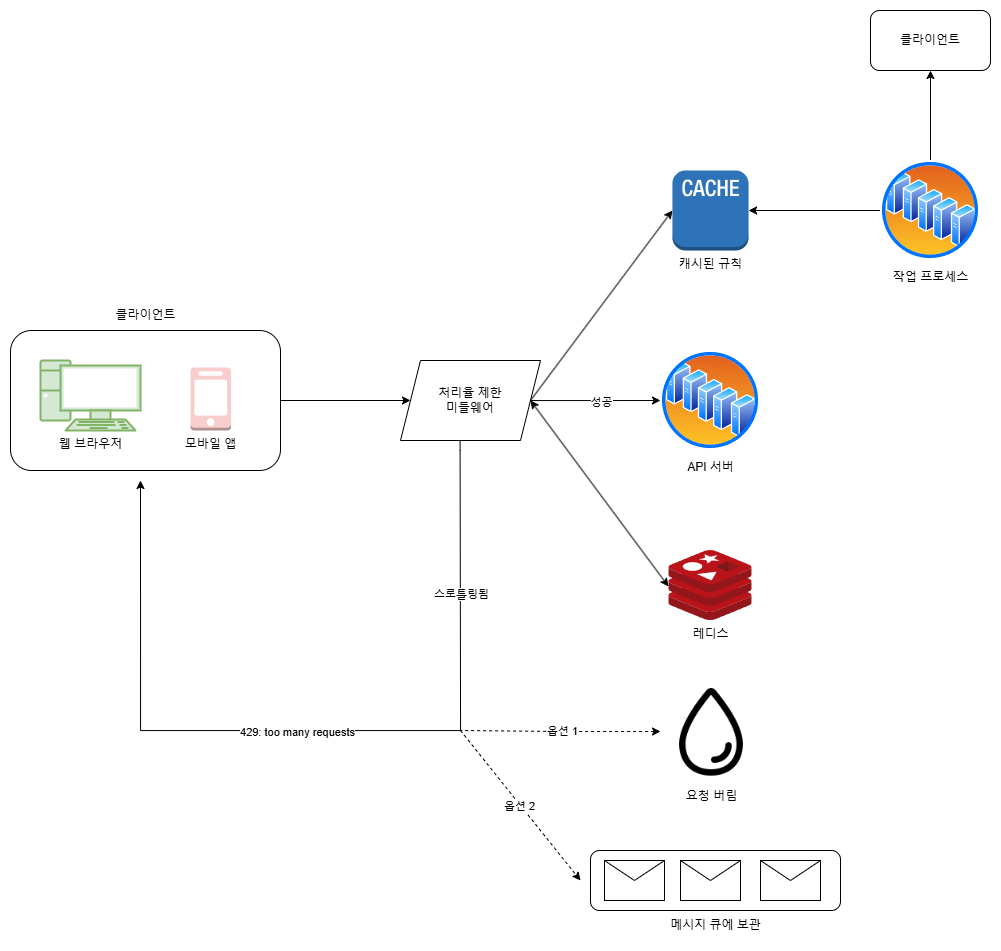

The diagram above was exported from draw.io. Its source (the exported page's mxGraphModel, read from the mxfile embedded in the PNG):
<mxGraphModel dx="1687" dy="2077" grid="1" gridSize="10" guides="1" tooltips="1" connect="1" arrows="1" fold="1" page="1" pageScale="1" pageWidth="827" pageHeight="1169" math="0" shadow="0">
  <root>
    <mxCell id="0" />
    <mxCell id="1" parent="0" />
    <mxCell id="xX1EgpcjX_F0g4P4CQZZ-5" value="" style="edgeStyle=orthogonalEdgeStyle;rounded=0;orthogonalLoop=1;jettySize=auto;html=1;entryX=0;entryY=0.5;entryDx=0;entryDy=0;" edge="1" parent="1" source="xX1EgpcjX_F0g4P4CQZZ-6" target="xX1EgpcjX_F0g4P4CQZZ-12">
      <mxGeometry relative="1" as="geometry">
        <mxPoint x="555" y="180" as="targetPoint" />
      </mxGeometry>
    </mxCell>
    <mxCell id="xX1EgpcjX_F0g4P4CQZZ-6" value="" style="rounded=1;whiteSpace=wrap;html=1;" vertex="1" parent="1">
      <mxGeometry x="70" y="110" width="270" height="140" as="geometry" />
    </mxCell>
    <mxCell id="xX1EgpcjX_F0g4P4CQZZ-7" value="&lt;font&gt;웹 브라우저&lt;/font&gt;" style="verticalAlign=top;verticalLabelPosition=bottom;labelPosition=center;align=center;html=1;outlineConnect=0;gradientDirection=north;strokeWidth=1;shape=mxgraph.networks.pc;fillColor=#d5e8d4;strokeColor=#82b366;" vertex="1" parent="1">
      <mxGeometry x="100" y="140" width="100" height="70" as="geometry" />
    </mxCell>
    <mxCell id="xX1EgpcjX_F0g4P4CQZZ-8" value="모바일 앱" style="outlineConnect=0;dashed=0;verticalLabelPosition=bottom;verticalAlign=top;align=center;html=1;shape=mxgraph.aws3.mobile_client;fillColor=#f8cecc;strokeColor=#b85450;" vertex="1" parent="1">
      <mxGeometry x="250" y="147" width="40.5" height="63" as="geometry" />
    </mxCell>
    <mxCell id="xX1EgpcjX_F0g4P4CQZZ-9" value="클라이언트" style="text;html=1;align=center;verticalAlign=middle;resizable=0;points=[];autosize=1;strokeColor=none;fillColor=none;" vertex="1" parent="1">
      <mxGeometry x="165" y="80" width="80" height="30" as="geometry" />
    </mxCell>
    <mxCell id="xX1EgpcjX_F0g4P4CQZZ-10" value="API 서버" style="image;aspect=fixed;perimeter=ellipsePerimeter;html=1;align=center;shadow=0;dashed=0;spacingTop=3;image=img/lib/active_directory/server_farm.svg;" vertex="1" parent="1">
      <mxGeometry x="720" y="130" width="100" height="100" as="geometry" />
    </mxCell>
    <mxCell id="xX1EgpcjX_F0g4P4CQZZ-11" value="" style="edgeStyle=orthogonalEdgeStyle;rounded=0;orthogonalLoop=1;jettySize=auto;html=1;" edge="1" parent="1" source="xX1EgpcjX_F0g4P4CQZZ-12">
      <mxGeometry relative="1" as="geometry">
        <mxPoint x="720" y="180" as="targetPoint" />
      </mxGeometry>
    </mxCell>
    <mxCell id="xX1EgpcjX_F0g4P4CQZZ-15" value="성공" style="edgeLabel;html=1;align=center;verticalAlign=middle;resizable=0;points=[];" vertex="1" connectable="0" parent="xX1EgpcjX_F0g4P4CQZZ-11">
      <mxGeometry x="0.0804" relative="1" as="geometry">
        <mxPoint y="1" as="offset" />
      </mxGeometry>
    </mxCell>
    <mxCell id="xX1EgpcjX_F0g4P4CQZZ-28" value="" style="edgeStyle=orthogonalEdgeStyle;rounded=0;orthogonalLoop=1;jettySize=auto;html=1;entryX=0.5;entryY=1;entryDx=0;entryDy=0;exitX=0.426;exitY=1.004;exitDx=0;exitDy=0;exitPerimeter=0;" edge="1" parent="1" source="xX1EgpcjX_F0g4P4CQZZ-12">
      <mxGeometry relative="1" as="geometry">
        <mxPoint x="525" y="230.00000000000023" as="sourcePoint" />
        <mxPoint x="200" y="260" as="targetPoint" />
        <Array as="points">
          <mxPoint x="520" y="230" />
          <mxPoint x="520" y="230" />
          <mxPoint x="520" y="510" />
          <mxPoint x="200" y="510" />
        </Array>
      </mxGeometry>
    </mxCell>
    <mxCell id="xX1EgpcjX_F0g4P4CQZZ-36" value="429: too many requests" style="edgeLabel;html=1;align=center;verticalAlign=middle;resizable=0;points=[];" vertex="1" connectable="0" parent="xX1EgpcjX_F0g4P4CQZZ-28">
      <mxGeometry x="0.0539" y="1" relative="1" as="geometry">
        <mxPoint as="offset" />
      </mxGeometry>
    </mxCell>
    <mxCell id="xX1EgpcjX_F0g4P4CQZZ-37" value="스로틀링됨" style="edgeLabel;html=1;align=center;verticalAlign=middle;resizable=0;points=[];" vertex="1" connectable="0" parent="xX1EgpcjX_F0g4P4CQZZ-28">
      <mxGeometry x="-0.6448" y="1" relative="1" as="geometry">
        <mxPoint as="offset" />
      </mxGeometry>
    </mxCell>
    <mxCell id="xX1EgpcjX_F0g4P4CQZZ-12" value="처리율 제한&lt;div&gt;미들웨어&lt;/div&gt;" style="shape=parallelogram;perimeter=parallelogramPerimeter;whiteSpace=wrap;html=1;fixedSize=1;" vertex="1" parent="1">
      <mxGeometry x="460" y="140" width="140" height="80" as="geometry" />
    </mxCell>
    <mxCell id="xX1EgpcjX_F0g4P4CQZZ-13" value="레디스" style="image;sketch=0;aspect=fixed;html=1;points=[];align=center;fontSize=12;image=img/lib/mscae/Cache_Redis_Product.svg;" vertex="1" parent="1">
      <mxGeometry x="728.3299999999999" y="330" width="83.33" height="70" as="geometry" />
    </mxCell>
    <mxCell id="xX1EgpcjX_F0g4P4CQZZ-14" value="" style="endArrow=classic;html=1;rounded=0;exitX=1;exitY=0.5;exitDx=0;exitDy=0;entryX=-0.004;entryY=0.514;entryDx=0;entryDy=0;entryPerimeter=0;startArrow=classic;startFill=1;" edge="1" parent="1" source="xX1EgpcjX_F0g4P4CQZZ-12" target="xX1EgpcjX_F0g4P4CQZZ-13">
      <mxGeometry width="50" height="50" relative="1" as="geometry">
        <mxPoint x="390" y="420" as="sourcePoint" />
        <mxPoint x="440" y="370" as="targetPoint" />
      </mxGeometry>
    </mxCell>
    <mxCell id="xX1EgpcjX_F0g4P4CQZZ-40" value="" style="edgeStyle=orthogonalEdgeStyle;rounded=0;orthogonalLoop=1;jettySize=auto;html=1;startArrow=classic;startFill=1;endArrow=none;entryX=0;entryY=0.5;entryDx=0;entryDy=0;" edge="1" parent="1" source="xX1EgpcjX_F0g4P4CQZZ-16" target="xX1EgpcjX_F0g4P4CQZZ-38">
      <mxGeometry relative="1" as="geometry">
        <mxPoint x="926.185" y="-9.999999999999773" as="targetPoint" />
      </mxGeometry>
    </mxCell>
    <mxCell id="xX1EgpcjX_F0g4P4CQZZ-16" value="캐시된 규칙" style="outlineConnect=0;dashed=0;verticalLabelPosition=bottom;verticalAlign=top;align=center;html=1;shape=mxgraph.aws3.cache_node;fillColor=#2E73B8;gradientColor=none;" vertex="1" parent="1">
      <mxGeometry x="731.9" y="-50" width="76.19" height="80" as="geometry" />
    </mxCell>
    <mxCell id="xX1EgpcjX_F0g4P4CQZZ-19" value="" style="endArrow=classic;html=1;rounded=0;exitX=1;exitY=0.5;exitDx=0;exitDy=0;entryX=0;entryY=0.5;entryDx=0;entryDy=0;entryPerimeter=0;startArrow=none;startFill=0;" edge="1" parent="1" source="xX1EgpcjX_F0g4P4CQZZ-12" target="xX1EgpcjX_F0g4P4CQZZ-16">
      <mxGeometry width="50" height="50" relative="1" as="geometry">
        <mxPoint x="600" y="190" as="sourcePoint" />
        <mxPoint x="739" y="341" as="targetPoint" />
      </mxGeometry>
    </mxCell>
    <mxCell id="xX1EgpcjX_F0g4P4CQZZ-20" value="" style="rounded=1;whiteSpace=wrap;html=1;" vertex="1" parent="1">
      <mxGeometry x="650" y="630" width="250" height="60" as="geometry" />
    </mxCell>
    <mxCell id="xX1EgpcjX_F0g4P4CQZZ-21" value="" style="shape=message;html=1;html=1;outlineConnect=0;labelPosition=center;verticalLabelPosition=bottom;align=center;verticalAlign=top;" vertex="1" parent="1">
      <mxGeometry x="664" y="640" width="60" height="40" as="geometry" />
    </mxCell>
    <mxCell id="xX1EgpcjX_F0g4P4CQZZ-22" value="" style="shape=message;html=1;html=1;outlineConnect=0;labelPosition=center;verticalLabelPosition=bottom;align=center;verticalAlign=top;" vertex="1" parent="1">
      <mxGeometry x="740" y="640" width="60" height="40" as="geometry" />
    </mxCell>
    <mxCell id="xX1EgpcjX_F0g4P4CQZZ-23" value="" style="shape=message;html=1;html=1;outlineConnect=0;labelPosition=center;verticalLabelPosition=bottom;align=center;verticalAlign=top;" vertex="1" parent="1">
      <mxGeometry x="820" y="640" width="60" height="40" as="geometry" />
    </mxCell>
    <mxCell id="xX1EgpcjX_F0g4P4CQZZ-24" value="메시지 큐에 보관" style="text;html=1;align=center;verticalAlign=middle;resizable=0;points=[];autosize=1;strokeColor=none;fillColor=none;" vertex="1" parent="1">
      <mxGeometry x="720" y="690" width="110" height="30" as="geometry" />
    </mxCell>
    <mxCell id="xX1EgpcjX_F0g4P4CQZZ-30" value="" style="edgeStyle=orthogonalEdgeStyle;rounded=0;orthogonalLoop=1;jettySize=auto;html=1;startArrow=classic;startFill=1;endArrow=none;dashed=1;" edge="1" parent="1" source="xX1EgpcjX_F0g4P4CQZZ-26">
      <mxGeometry relative="1" as="geometry">
        <mxPoint x="520" y="510" as="targetPoint" />
      </mxGeometry>
    </mxCell>
    <mxCell id="xX1EgpcjX_F0g4P4CQZZ-31" value="옵션 1" style="edgeLabel;html=1;align=center;verticalAlign=middle;resizable=0;points=[];" vertex="1" connectable="0" parent="xX1EgpcjX_F0g4P4CQZZ-30">
      <mxGeometry x="-0.0191" y="-1" relative="1" as="geometry">
        <mxPoint as="offset" />
      </mxGeometry>
    </mxCell>
    <mxCell id="xX1EgpcjX_F0g4P4CQZZ-26" value="요청 버림" style="shape=image;html=1;verticalAlign=top;verticalLabelPosition=bottom;labelBackgroundColor=#ffffff;imageAspect=0;aspect=fixed;image=https://cdn1.iconfinder.com/data/icons/ionicons-outline-vol-2/512/water-outline-128.png" vertex="1" parent="1">
      <mxGeometry x="720" y="460" width="102" height="102" as="geometry" />
    </mxCell>
    <mxCell id="xX1EgpcjX_F0g4P4CQZZ-34" value="" style="endArrow=classic;html=1;rounded=0;dashed=1;" edge="1" parent="1">
      <mxGeometry width="50" height="50" relative="1" as="geometry">
        <mxPoint x="520" y="510" as="sourcePoint" />
        <mxPoint x="640" y="660" as="targetPoint" />
      </mxGeometry>
    </mxCell>
    <mxCell id="xX1EgpcjX_F0g4P4CQZZ-35" value="옵션 2" style="edgeLabel;html=1;align=center;verticalAlign=middle;resizable=0;points=[];" vertex="1" connectable="0" parent="xX1EgpcjX_F0g4P4CQZZ-34">
      <mxGeometry x="-0.0044" y="-1" relative="1" as="geometry">
        <mxPoint as="offset" />
      </mxGeometry>
    </mxCell>
    <mxCell id="xX1EgpcjX_F0g4P4CQZZ-42" value="" style="edgeStyle=orthogonalEdgeStyle;rounded=0;orthogonalLoop=1;jettySize=auto;html=1;" edge="1" parent="1" source="xX1EgpcjX_F0g4P4CQZZ-38" target="xX1EgpcjX_F0g4P4CQZZ-41">
      <mxGeometry relative="1" as="geometry" />
    </mxCell>
    <mxCell id="xX1EgpcjX_F0g4P4CQZZ-38" value="작업 프로세스" style="image;aspect=fixed;perimeter=ellipsePerimeter;html=1;align=center;shadow=0;dashed=0;spacingTop=3;image=img/lib/active_directory/server_farm.svg;" vertex="1" parent="1">
      <mxGeometry x="940" y="-60" width="100" height="100" as="geometry" />
    </mxCell>
    <mxCell id="xX1EgpcjX_F0g4P4CQZZ-41" value="클라이언트" style="rounded=1;whiteSpace=wrap;html=1;" vertex="1" parent="1">
      <mxGeometry x="930" y="-210" width="120" height="60" as="geometry" />
    </mxCell>
  </root>
</mxGraphModel>